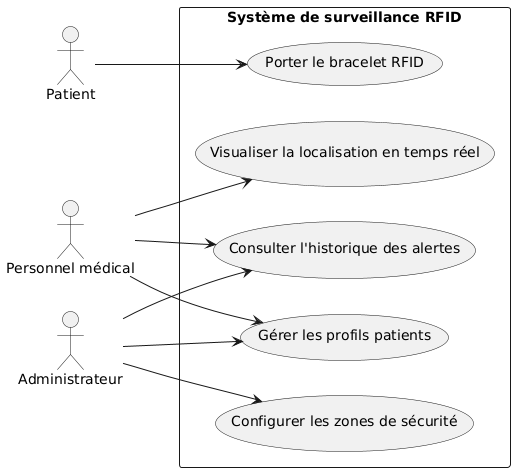

The diagram above was rendered by PlantUML. Its source (embedded in the PNG):
@startuml
left to right direction

actor "Patient" as Patient
actor "Personnel médical" as Staff
actor "Administrateur" as Admin

rectangle "Système de surveillance RFID" {
  usecase "Porter le bracelet RFID" as UC1
  usecase "Visualiser la localisation en temps réel" as UC5
  usecase "Gérer les profils patients" as UC6
  usecase "Configurer les zones de sécurité" as UC7
  usecase "Consulter l'historique des alertes" as UC8
}

Patient --> UC1


Staff --> UC5
Staff --> UC6
Staff --> UC8

Admin --> UC6
Admin --> UC7
Admin --> UC8
@enduml